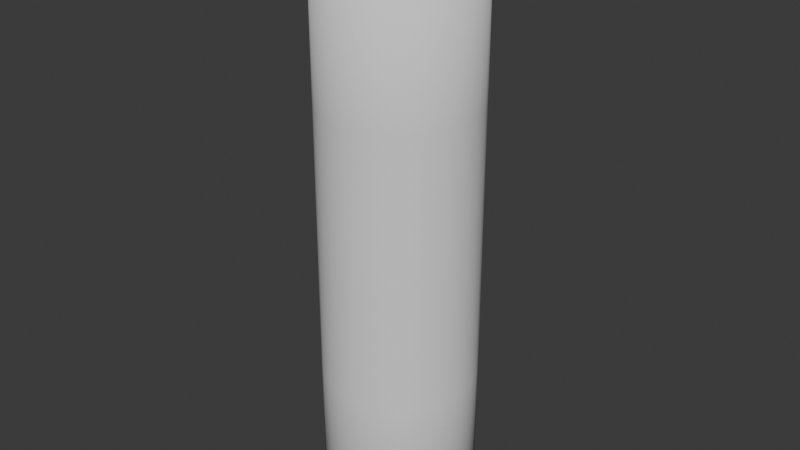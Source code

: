 # Source: WaterBottle4.blend  (saved by Blender 4.5.88; exported with 4.5.12 LTS)
import bpy
from mathutils import Matrix  # noqa: F401  (used for matrix-valued properties, if any)

bpy.ops.wm.read_factory_settings(use_empty=True)
scene = bpy.context.scene
scene.name = 'Scene'

# ---- collections
col_collection = bpy.data.collections.new('Collection'); scene.collection.children.link(col_collection)

# ---- world
world_world = bpy.data.worlds.new('World'); scene.world = world_world
world_world.use_nodes = True; world_world.node_tree.nodes.clear()
_N = world_world.node_tree.nodes; _L = world_world.node_tree.links
n0 = _N.new('ShaderNodeOutputWorld'); n0.name = 'World Output'; n0.location = (200, 100)
n1 = _N.new('ShaderNodeBackground'); n1.name = 'Background'; n1.location = (-200, 100)
n1.inputs[0].default_value = (0.05088, 0.05088, 0.05088, 1.0)
_L.new(n1.outputs[0], n0.inputs[0])
n0.is_active_output = True
world_world.color = (0.05088, 0.05088, 0.05088)
world_world.sun_shadow_jitter_overblur = 0.0

# ---- meshes
me_cylinder = bpy.data.meshes.new('Cylinder')
me_cylinder.from_pydata([(0.0, 0.035, -0.1125), (0.0, 0.035, 0.1125), (0.02475, 0.02475, -0.1125), (0.02475, 0.02475, 0.1125), (0.035, 0.0, -0.1125), (0.035, 0.0, 0.1125), (0.02475, -0.02475, -0.1125), (0.02475, -0.02475, 0.1125), (0.0, -0.035, -0.1125), (0.0, -0.035, 0.1125), (-0.02475, -0.02475, -0.1125), (-0.02475, -0.02475, 0.1125), (-0.035, 0.0, -0.1125), (-0.035, 0.0, 0.1125), (-0.02475, 0.02475, -0.1125), (-0.02475, 0.02475, 0.1125), (0.02245, 0.02245, 0.1145), (0.0, 0.03175, 0.1145), (0.03175, 0.0, 0.1145), (0.02245, -0.02245, 0.1145), (0.0, -0.03175, 0.1145), (-0.02245, -0.02245, 0.1145), (-0.03175, 0.0, 0.1145), (-0.02245, 0.02245, 0.1145), (-1.242e-11, 0.03366, 0.1165), (0.0238, 0.0238, 0.1165), (0.03366, 0.0, 0.1165), (0.0238, -0.0238, 0.1165), (-1.242e-11, -0.03366, 0.1165), (-0.0238, -0.0238, 0.1165), (-0.03366, 0.0, 0.1165), (-0.0238, 0.0238, 0.1165), (0.0, 0.03392, -0.1135), (0.02398, 0.02398, -0.1135), (0.03392, 0.0, -0.1135), (0.02398, -0.02398, -0.1135), (0.0, -0.03392, -0.1135), (-0.02398, -0.02398, -0.1135), (-0.03392, 0.0, -0.1135), (-0.02398, 0.02398, -0.1135), (0.0, 0.02526, -0.1135), (0.01786, 0.01786, -0.1135), (0.02526, 0.0, -0.1135), (0.01786, -0.01786, -0.1135), (0.0, -0.02526, -0.1135), (-0.01786, -0.01786, -0.1135), (-0.02526, 0.0, -0.1135), (-0.01786, 0.01786, -0.1135), (0.01012, 0.01012, -0.113), (-1.164e-10, -5.821e-11, -0.1125), (0.0, 0.01431, -0.113), (0.01431, 0.0, -0.113), (0.01012, -0.01012, -0.113), (0.0, -0.01431, -0.113), (-0.01012, -0.01012, -0.113), (-0.01431, 0.0, -0.113), (-0.01012, 0.01012, -0.113), (0.0, 0.02501, -0.113), (0.01768, 0.01768, -0.113), (0.02501, 0.0, -0.113), (0.01768, -0.01768, -0.113), (0.0, -0.02501, -0.113), (-0.01768, -0.01768, -0.113), (-0.02501, 0.0, -0.113), (-0.01768, 0.01768, -0.113), (0.0, 0.01377, -0.1129), (0.009735, 0.009735, -0.1129), (0.01377, 0.0, -0.1129), (0.009735, -0.009735, -0.1129), (0.0, -0.01377, -0.1129), (-0.009735, -0.009735, -0.1129), (-0.01377, 0.0, -0.1129), (-0.009735, 0.009735, -0.1129), (0.0, 0.004567, -0.1129), (0.003229, 0.003229, -0.1129), (0.004567, 0.0, -0.1129), (0.003229, -0.003229, -0.1129), (0.0, -0.004567, -0.1129), (-0.003229, -0.003229, -0.1129), (-0.004567, 0.0, -0.1129), (-0.003229, 0.003229, -0.1129), (0.0, 0.003002, -0.1125), (0.002122, 0.002122, -0.1125), (0.003002, 0.0, -0.1125), (0.002122, -0.002122, -0.1125), (0.0, -0.003002, -0.1125), (-0.002122, -0.002122, -0.1125), (-0.003002, 0.0, -0.1125), (-0.002122, 0.002122, -0.1125), (-1.327e-11, 0.03373, 0.1173), (0.02385, 0.02385, 0.1173), (0.03373, 0.0, 0.1173), (0.02385, -0.02385, 0.1173), (-1.327e-11, -0.03373, 0.1173), (-0.02385, -0.02385, 0.1173), (-0.03373, 0.0, 0.1173), (-0.02385, 0.02385, 0.1173), (-1.521e-11, 0.03014, 0.1183), (0.02131, 0.02131, 0.1183), (0.03014, -4.139e-12, 0.1183), (0.02131, -0.02131, 0.1183), (-1.521e-11, -0.03014, 0.1183), (-0.02131, -0.02131, 0.1183), (-0.03014, -4.139e-12, 0.1183), (-0.02131, 0.02131, 0.1183), (0.02361, 0.02361, 0.1183), (-1.521e-11, 0.03339, 0.1183), (0.03339, -4.139e-12, 0.1183), (0.02361, -0.02361, 0.1183), (-1.521e-11, -0.03339, 0.1183), (-0.02361, -0.02361, 0.1183), (-0.03339, -4.139e-12, 0.1183), (-0.02361, 0.02361, 0.1183), (-1.475e-11, 0.02924, 0.1273), (0.02067, 0.02067, 0.1273), (0.02924, -4.015e-12, 0.1273), (0.02067, -0.02067, 0.1273), (-1.475e-11, -0.02924, 0.1273), (-0.02067, -0.02067, 0.1273), (-0.02924, -4.015e-12, 0.1273), (-0.02067, 0.02067, 0.1273), (-0.02939, -1.708e-12, 0.1228), (-0.02078, 0.02078, 0.1228), (0.02078, 0.02078, 0.1228), (-1.252e-11, 0.02939, 0.1228), (0.02078, -0.02078, 0.1228), (0.02939, -1.708e-12, 0.1228), (-0.02078, -0.02078, 0.1228), (-1.252e-11, -0.02939, 0.1228)], [], [(45, 46, 63, 62), (16, 17, 24, 25), (0, 1, 3, 2), (47, 40, 57, 64), (19, 18, 26, 27), (2, 3, 5, 4), (40, 41, 58, 57), (21, 20, 28, 29), (4, 5, 7, 6), (42, 43, 60, 59), (23, 22, 30, 31), (6, 7, 9, 8), (44, 45, 62, 61), (18, 16, 25, 26), (8, 9, 11, 10), (46, 47, 64, 63), (20, 19, 27, 28), (10, 11, 13, 12), (41, 42, 59, 58), (22, 21, 29, 30), (12, 13, 15, 14), (43, 44, 61, 60), (17, 23, 31, 24), (14, 15, 1, 0), (17, 16, 3, 1), (16, 18, 5, 3), (18, 19, 7, 5), (19, 20, 9, 7), (20, 21, 11, 9), (21, 22, 13, 11), (22, 23, 15, 13), (23, 17, 1, 15), (26, 25, 90, 91), (28, 27, 92, 93), (30, 29, 94, 95), (24, 31, 96, 89), (25, 24, 89, 90), (27, 26, 91, 92), (29, 28, 93, 94), (31, 30, 95, 96), (33, 32, 0, 2), (34, 33, 2, 4), (35, 34, 4, 6), (36, 35, 6, 8), (37, 36, 8, 10), (38, 37, 10, 12), (39, 38, 12, 14), (32, 39, 14, 0), (41, 40, 32, 33), (42, 41, 33, 34), (43, 42, 34, 35), (44, 43, 35, 36), (45, 44, 36, 37), (46, 45, 37, 38), (47, 46, 38, 39), (40, 47, 39, 32), (49, 85, 86, 87), (81, 49, 87, 88), (83, 84, 85, 49), (82, 83, 49, 81), (48, 50, 57, 58), (51, 48, 58, 59), (52, 51, 59, 60), (53, 52, 60, 61), (54, 53, 61, 62), (55, 54, 62, 63), (56, 55, 63, 64), (50, 56, 64, 57), (66, 65, 50, 48), (67, 66, 48, 51), (68, 67, 51, 52), (69, 68, 52, 53), (70, 69, 53, 54), (71, 70, 54, 55), (72, 71, 55, 56), (65, 72, 56, 50), (74, 73, 65, 66), (75, 74, 66, 67), (76, 75, 67, 68), (77, 76, 68, 69), (78, 77, 69, 70), (79, 78, 70, 71), (80, 79, 71, 72), (73, 80, 72, 65), (82, 81, 73, 74), (83, 82, 74, 75), (84, 83, 75, 76), (85, 84, 76, 77), (86, 85, 77, 78), (87, 86, 78, 79), (88, 87, 79, 80), (81, 88, 80, 73), (90, 89, 106, 105), (92, 91, 107, 108), (94, 93, 109, 110), (96, 95, 111, 112), (91, 90, 105, 107), (93, 92, 108, 109), (95, 94, 110, 111), (89, 96, 112, 106), (122, 121, 119, 120), (126, 123, 114, 115), (128, 125, 116, 117), (121, 127, 118, 119), (124, 122, 120, 113), (123, 124, 113, 114), (125, 126, 115, 116), (127, 128, 117, 118), (97, 98, 105, 106), (98, 99, 107, 105), (99, 100, 108, 107), (100, 101, 109, 108), (101, 102, 110, 109), (102, 103, 111, 110), (103, 104, 112, 111), (104, 97, 106, 112), (102, 101, 128, 127), (100, 99, 126, 125), (98, 97, 124, 123), (97, 104, 122, 124), (103, 102, 127, 121), (101, 100, 125, 128), (99, 98, 123, 126), (104, 103, 121, 122)])
me_cylinder.polygons.foreach_set('use_smooth', [True] * 124)
_k = {(0, 2): 1.0, (1, 3): 1.0, (2, 4): 1.0, (3, 5): 1.0, (4, 6): 1.0, (5, 7): 1.0, (6, 8): 1.0, (7, 9): 1.0, (8, 10): 1.0, (9, 11): 1.0, (10, 12): 1.0, (11, 13): 1.0, (12, 14): 1.0, (13, 15): 1.0, (0, 14): 1.0, (1, 15): 1.0, (24, 25): 1.0, (25, 26): 1.0, (26, 27): 1.0, (27, 28): 1.0, (28, 29): 1.0, (29, 30): 1.0, (30, 31): 1.0, (24, 31): 1.0, (32, 33): 1.0, (33, 34): 1.0, (34, 35): 1.0, (35, 36): 1.0, (36, 37): 1.0, (37, 38): 1.0, (38, 39): 1.0, (32, 39): 1.0, (40, 41): 1.0, (41, 42): 1.0, (42, 43): 1.0, (43, 44): 1.0, (44, 45): 1.0, (45, 46): 1.0, (46, 47): 1.0, (40, 47): 1.0, (57, 58): 1.0, (58, 59): 1.0, (59, 60): 1.0, (60, 61): 1.0, (61, 62): 1.0, (62, 63): 1.0, (63, 64): 1.0, (57, 64): 1.0, (48, 50): 1.0, (48, 51): 1.0, (51, 52): 1.0, (52, 53): 1.0, (53, 54): 1.0, (54, 55): 1.0, (55, 56): 1.0, (50, 56): 1.0, (65, 66): 1.0, (66, 67): 1.0, (67, 68): 1.0, (68, 69): 1.0, (69, 70): 1.0, (70, 71): 1.0, (71, 72): 1.0, (65, 72): 1.0, (73, 74): 1.0, (74, 75): 1.0, (75, 76): 1.0, (76, 77): 1.0, (77, 78): 1.0, (78, 79): 1.0, (79, 80): 1.0, (73, 80): 1.0, (105, 106): 1.0, (105, 107): 1.0, (107, 108): 1.0, (108, 109): 1.0, (109, 110): 1.0, (110, 111): 1.0, (111, 112): 1.0, (106, 112): 1.0, (97, 98): 1.0, (98, 99): 1.0, (99, 100): 1.0, (100, 101): 1.0, (101, 102): 1.0, (102, 103): 1.0, (103, 104): 1.0, (97, 104): 1.0, (113, 114): 1.0, (114, 115): 1.0, (115, 116): 1.0, (116, 117): 1.0, (117, 118): 1.0, (118, 119): 1.0, (119, 120): 1.0, (113, 120): 1.0}
me_cylinder.attributes.new('crease_edge', 'FLOAT', 'EDGE').data.foreach_set('value', [_k.get((min(e.vertices), max(e.vertices)), 0.0) for e in me_cylinder.edges])
_uv = me_cylinder.uv_layers.new(name='UVMap')
_uv.uv.foreach_set('vector', [0.6275, 0.1275, 0.5768, 0.25, 0.5768, 0.25, 0.6275, 0.1275, 0.404, 0.404, 0.25, 0.4677, 0.25, 0.4677, 0.404, 0.404, 1.0, 0.5, 1.0, 1.0, 0.875, 1.0, 0.875, 0.5, 0.6275, 0.3725, 0.75, 0.4232, 0.75, 0.4232, 0.6275, 0.3725, 0.404, 0.09604, 0.4677, 0.25, 0.4677, 0.25, 0.404, 0.09604, 0.875, 0.5, 0.875, 1.0, 0.75, 1.0, 0.75, 0.5, 0.75, 0.4232, 0.8725, 0.3725, 0.8725, 0.3725, 0.75, 0.4232, 0.09604, 0.09604, 0.25, 0.03227, 0.25, 0.03227, 0.09604, 0.09604, 0.75, 0.5, 0.75, 1.0, 0.625, 1.0, 0.625, 0.5, 0.9232, 0.25, 0.8725, 0.1275, 0.8725, 0.1275, 0.9232, 0.25, 0.09604, 0.404, 0.03227, 0.25, 0.03227, 0.25, 0.09604, 0.404, 0.625, 0.5, 0.625, 1.0, 0.5, 1.0, 0.5, 0.5, 0.75, 0.0768, 0.6275, 0.1275, 0.6275, 0.1275, 0.75, 0.0768, 0.4677, 0.25, 0.404, 0.404, 0.404, 0.404, 0.4677, 0.25, 0.5, 0.5, 0.5, 1.0, 0.375, 1.0, 0.375, 0.5, 0.5768, 0.25, 0.6275, 0.3725, 0.6275, 0.3725, 0.5768, 0.25, 0.25, 0.03227, 0.404, 0.09604, 0.404, 0.09604, 0.25, 0.03227, 0.375, 0.5, 0.375, 1.0, 0.25, 1.0, 0.25, 0.5, 0.8725, 0.3725, 0.9232, 0.25, 0.9232, 0.25, 0.8725, 0.3725, 0.03227, 0.25, 0.09604, 0.09604, 0.09604, 0.09604, 0.03227, 0.25, 0.25, 0.5, 0.25, 1.0, 0.125, 1.0, 0.125, 0.5, 0.8725, 0.1275, 0.75, 0.0768, 0.75, 0.0768, 0.8725, 0.1275, 0.25, 0.4677, 0.09604, 0.404, 0.09604, 0.404, 0.25, 0.4677, 0.125, 0.5, 0.125, 1.0, 0.0, 1.0, 0.0, 0.5, 0.25, 0.4677, 0.404, 0.404, 0.4197, 0.4197, 0.25, 0.49, 0.404, 0.404, 0.4677, 0.25, 0.49, 0.25, 0.4197, 0.4197, 0.4677, 0.25, 0.404, 0.09604, 0.4197, 0.08029, 0.49, 0.25, 0.404, 0.09604, 0.25, 0.03227, 0.25, 0.01, 0.4197, 0.08029, 0.25, 0.03227, 0.09604, 0.09604, 0.08029, 0.08029, 0.25, 0.01, 0.09604, 0.09604, 0.03227, 0.25, 0.01, 0.25, 0.08029, 0.08029, 0.03227, 0.25, 0.09604, 0.404, 0.08029, 0.4197, 0.01, 0.25, 0.09604, 0.404, 0.25, 0.4677, 0.25, 0.49, 0.08029, 0.4197, 0.4677, 0.25, 0.404, 0.404, 0.404, 0.404, 0.4677, 0.25, 0.25, 0.03227, 0.404, 0.09604, 0.404, 0.09604, 0.25, 0.03227, 0.03227, 0.25, 0.09604, 0.09604, 0.09604, 0.09604, 0.03227, 0.25, 0.25, 0.4677, 0.09604, 0.404, 0.09604, 0.404, 0.25, 0.4677, 0.404, 0.404, 0.25, 0.4677, 0.25, 0.4677, 0.404, 0.404, 0.404, 0.09604, 0.4677, 0.25, 0.4677, 0.25, 0.404, 0.09604, 0.09604, 0.09604, 0.25, 0.03227, 0.25, 0.03227, 0.09604, 0.09604, 0.09604, 0.404, 0.03227, 0.25, 0.03227, 0.25, 0.09604, 0.404, 0.9145, 0.4145, 0.75, 0.4826, 0.75, 0.49, 0.9197, 0.4197, 0.9826, 0.25, 0.9145, 0.4145, 0.9197, 0.4197, 0.99, 0.25, 0.9145, 0.08554, 0.9826, 0.25, 0.99, 0.25, 0.9197, 0.08029, 0.75, 0.01742, 0.9145, 0.08554, 0.9197, 0.08029, 0.75, 0.01, 0.5855, 0.08554, 0.75, 0.01742, 0.75, 0.01, 0.5803, 0.08029, 0.5174, 0.25, 0.5855, 0.08554, 0.5803, 0.08029, 0.51, 0.25, 0.5855, 0.4145, 0.5174, 0.25, 0.51, 0.25, 0.5803, 0.4197, 0.75, 0.4826, 0.5855, 0.4145, 0.5803, 0.4197, 0.75, 0.49, 0.8725, 0.3725, 0.75, 0.4232, 0.75, 0.4826, 0.9145, 0.4145, 0.9232, 0.25, 0.8725, 0.3725, 0.9145, 0.4145, 0.9826, 0.25, 0.8725, 0.1275, 0.9232, 0.25, 0.9826, 0.25, 0.9145, 0.08554, 0.75, 0.0768, 0.8725, 0.1275, 0.9145, 0.08554, 0.75, 0.01742, 0.6275, 0.1275, 0.75, 0.0768, 0.75, 0.01742, 0.5855, 0.08554, 0.5768, 0.25, 0.6275, 0.1275, 0.5855, 0.08554, 0.5174, 0.25, 0.6275, 0.3725, 0.5768, 0.25, 0.5174, 0.25, 0.5855, 0.4145, 0.75, 0.4232, 0.6275, 0.3725, 0.5855, 0.4145, 0.75, 0.4826, 0.75, 0.25, 0.75, 0.2293, 0.7354, 0.2353, 0.7293, 0.25, 0.75, 0.2707, 0.75, 0.25, 0.7293, 0.25, 0.7353, 0.2646, 0.7707, 0.25, 0.7647, 0.2354, 0.75, 0.2293, 0.75, 0.25, 0.7646, 0.2647, 0.7707, 0.25, 0.75, 0.25, 0.75, 0.2707, 0.8201, 0.3201, 0.75, 0.3491, 0.75, 0.4232, 0.8725, 0.3725, 0.8491, 0.25, 0.8201, 0.3201, 0.8725, 0.3725, 0.9232, 0.25, 0.8201, 0.1799, 0.8491, 0.25, 0.9232, 0.25, 0.8725, 0.1275, 0.75, 0.1509, 0.8201, 0.1799, 0.8725, 0.1275, 0.75, 0.0768, 0.6799, 0.1799, 0.75, 0.1509, 0.75, 0.0768, 0.6275, 0.1275, 0.6509, 0.25, 0.6799, 0.1799, 0.6275, 0.1275, 0.5768, 0.25, 0.6799, 0.3201, 0.6509, 0.25, 0.5768, 0.25, 0.6275, 0.3725, 0.75, 0.3491, 0.6799, 0.3201, 0.6275, 0.3725, 0.75, 0.4232, 0.8174, 0.3174, 0.75, 0.3454, 0.75, 0.3491, 0.8201, 0.3201, 0.8454, 0.25, 0.8174, 0.3174, 0.8201, 0.3201, 0.8491, 0.25, 0.8174, 0.1826, 0.8454, 0.25, 0.8491, 0.25, 0.8201, 0.1799, 0.75, 0.1546, 0.8174, 0.1826, 0.8201, 0.1799, 0.75, 0.1509, 0.6826, 0.1826, 0.75, 0.1546, 0.75, 0.1509, 0.6799, 0.1799, 0.6546, 0.25, 0.6826, 0.1826, 0.6799, 0.1799, 0.6509, 0.25, 0.6826, 0.3174, 0.6546, 0.25, 0.6509, 0.25, 0.6799, 0.3201, 0.75, 0.3454, 0.6826, 0.3174, 0.6799, 0.3201, 0.75, 0.3491, 0.7724, 0.2724, 0.75, 0.2816, 0.75, 0.3454, 0.8174, 0.3174, 0.7816, 0.25, 0.7724, 0.2724, 0.8174, 0.3174, 0.8454, 0.25, 0.7724, 0.2276, 0.7816, 0.25, 0.8454, 0.25, 0.8174, 0.1826, 0.75, 0.2184, 0.7724, 0.2276, 0.8174, 0.1826, 0.75, 0.1546, 0.7276, 0.2276, 0.75, 0.2184, 0.75, 0.1546, 0.6826, 0.1826, 0.7184, 0.25, 0.7276, 0.2276, 0.6826, 0.1826, 0.6546, 0.25, 0.7276, 0.2724, 0.7184, 0.25, 0.6546, 0.25, 0.6826, 0.3174, 0.75, 0.2816, 0.7276, 0.2724, 0.6826, 0.3174, 0.75, 0.3454, 0.7646, 0.2647, 0.75, 0.2707, 0.75, 0.2816, 0.7724, 0.2724, 0.7707, 0.25, 0.7646, 0.2647, 0.7724, 0.2724, 0.7816, 0.25, 0.7647, 0.2354, 0.7707, 0.25, 0.7816, 0.25, 0.7724, 0.2276, 0.75, 0.2293, 0.7647, 0.2354, 0.7724, 0.2276, 0.75, 0.2184, 0.7354, 0.2353, 0.75, 0.2293, 0.75, 0.2184, 0.7276, 0.2276, 0.7293, 0.25, 0.7354, 0.2353, 0.7276, 0.2276, 0.7184, 0.25, 0.7353, 0.2646, 0.7293, 0.25, 0.7184, 0.25, 0.7276, 0.2724, 0.75, 0.2707, 0.7353, 0.2646, 0.7276, 0.2724, 0.75, 0.2816, 0.404, 0.404, 0.25, 0.4677, 0.25, 0.4677, 0.404, 0.404, 0.404, 0.09604, 0.4677, 0.25, 0.4677, 0.25, 0.404, 0.09604, 0.09604, 0.09604, 0.25, 0.03227, 0.25, 0.03227, 0.09604, 0.09604, 0.09604, 0.404, 0.03227, 0.25, 0.03227, 0.25, 0.09604, 0.404, 0.4677, 0.25, 0.404, 0.404, 0.404, 0.404, 0.4677, 0.25, 0.25, 0.03227, 0.404, 0.09604, 0.404, 0.09604, 0.25, 0.03227, 0.03227, 0.25, 0.09604, 0.09604, 0.09604, 0.09604, 0.03227, 0.25, 0.25, 0.4677, 0.09604, 0.404, 0.09604, 0.404, 0.25, 0.4677, 0.111, 0.389, 0.05344, 0.25, 0.05344, 0.25, 0.111, 0.389, 0.4466, 0.25, 0.389, 0.389, 0.389, 0.389, 0.4466, 0.25, 0.25, 0.05344, 0.389, 0.111, 0.389, 0.111, 0.25, 0.05344, 0.05344, 0.25, 0.111, 0.111, 0.111, 0.111, 0.05344, 0.25, 0.25, 0.4466, 0.111, 0.389, 0.111, 0.389, 0.25, 0.4466, 0.389, 0.389, 0.25, 0.4466, 0.25, 0.4466, 0.389, 0.389, 0.389, 0.111, 0.4466, 0.25, 0.4466, 0.25, 0.389, 0.111, 0.111, 0.111, 0.25, 0.05344, 0.25, 0.05344, 0.111, 0.111, 0.25, 0.4466, 0.389, 0.389, 0.404, 0.404, 0.25, 0.4677, 0.389, 0.389, 0.4466, 0.25, 0.4677, 0.25, 0.404, 0.404, 0.4466, 0.25, 0.389, 0.111, 0.404, 0.09604, 0.4677, 0.25, 0.389, 0.111, 0.25, 0.05344, 0.25, 0.03227, 0.404, 0.09604, 0.25, 0.05344, 0.111, 0.111, 0.09604, 0.09604, 0.25, 0.03227, 0.111, 0.111, 0.05344, 0.25, 0.03227, 0.25, 0.09604, 0.09604, 0.05344, 0.25, 0.111, 0.389, 0.09604, 0.404, 0.03227, 0.25, 0.111, 0.389, 0.25, 0.4466, 0.25, 0.4677, 0.09604, 0.404, 0.111, 0.111, 0.25, 0.05344, 0.25, 0.05344, 0.111, 0.111, 0.389, 0.111, 0.4466, 0.25, 0.4466, 0.25, 0.389, 0.111, 0.389, 0.389, 0.25, 0.4466, 0.25, 0.4466, 0.389, 0.389, 0.25, 0.4466, 0.111, 0.389, 0.111, 0.389, 0.25, 0.4466, 0.05344, 0.25, 0.111, 0.111, 0.111, 0.111, 0.05344, 0.25, 0.25, 0.05344, 0.389, 0.111, 0.389, 0.111, 0.25, 0.05344, 0.4466, 0.25, 0.389, 0.389, 0.389, 0.389, 0.4466, 0.25, 0.111, 0.389, 0.05344, 0.25, 0.05344, 0.25, 0.111, 0.389])
me_cylinder.update()

# ---- objects
ob_cylinder = bpy.data.objects.new('Cylinder', me_cylinder)

# ---- transforms, parenting, visibility, modifiers, constraints
ob_cylinder.location = (0.0, 0.0, 0.0)
_m = ob_cylinder.modifiers.new('Solidify', 'SOLIDIFY')
_m.thickness = 0.002
_m.use_even_offset = True
_m = ob_cylinder.modifiers.new('Subdivision', 'SUBSURF')
_m.levels = 2

# ---- collection membership
col_collection.objects.link(ob_cylinder)

# ---- scene / render settings (as saved in the file)
scene.frame_start = 1; scene.frame_end = 250; scene.frame_set(1)
scene.render.engine = 'BLENDER_EEVEE_NEXT'
bpy.context.view_layer.update()

# ---- added for rendering (the .blend has no active camera and no usable light): camera, sun
cam_auto = bpy.data.cameras.new('AutoCamera')
cam_auto.lens = 50.0
cam_auto.sensor_width = 36.0
cam_auto.clip_end = 1000.0
ob_auto_camera = bpy.data.objects.new('AutoCamera', cam_auto)
scene.collection.objects.link(ob_auto_camera)
ob_auto_camera.location = (0.240887, -0.289064, 0.199609)
ob_auto_camera.rotation_euler = (1.09748, -7.21219e-08, 0.694738)
scene.camera = ob_auto_camera
light_auto_sun = bpy.data.lights.new('AutoSun', 'SUN')
light_auto_sun.energy = 3.0
light_auto_sun.angle = 0.0523599
ob_auto_sun = bpy.data.objects.new('AutoSun', light_auto_sun)
scene.collection.objects.link(ob_auto_sun)
ob_auto_sun.rotation_euler = (0.872665, 0.174533, 0.523599)
bpy.context.view_layer.update()
